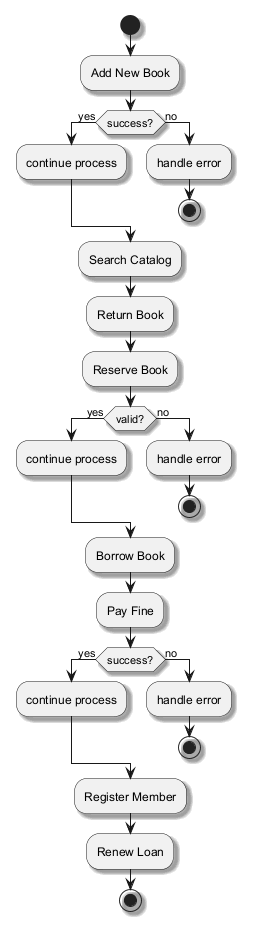

The diagram above was rendered by PlantUML. Its source (embedded in the PNG):
@startuml
skinparam backgroundColor #FFFFFF
skinparam classBackgroundColor #F1F8E9
skinparam classBorderColor #33691E
skinparam shadowing true
start
:Add New Book;
if (success?) then (yes)
:continue process;
else (no)
:handle error;
stop
endif
:Search Catalog;
:Return Book;
:Reserve Book;
if (valid?) then (yes)
:continue process;
else (no)
:handle error;
stop
endif
:Borrow Book;
:Pay Fine;
if (success?) then (yes)
:continue process;
else (no)
:handle error;
stop
endif
:Register Member;
:Renew Loan;
stop
@enduml